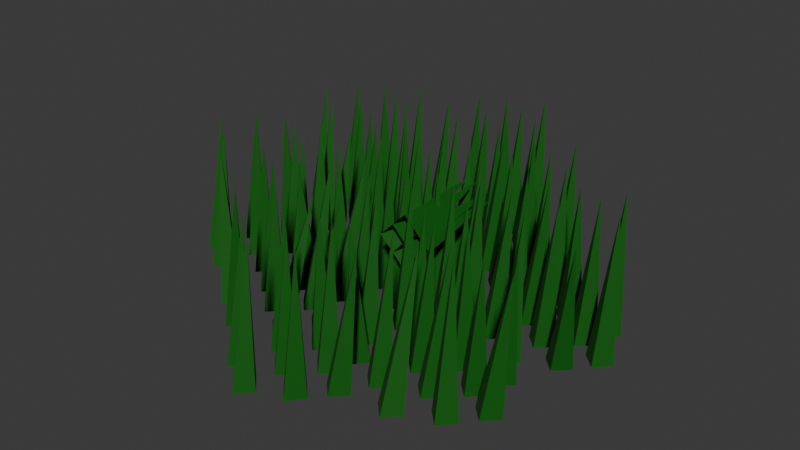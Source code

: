 # Source: Grass.blend  (saved by Blender 4.2.66; exported with 4.5.12 LTS)
import bpy
from mathutils import Matrix  # noqa: F401  (used for matrix-valued properties, if any)

bpy.ops.wm.read_factory_settings(use_empty=True)
scene = bpy.context.scene
scene.name = 'Scene'

# ---- collections
col_grass = bpy.data.collections.new('Grass'); scene.collection.children.link(col_grass)
col_less_grass = bpy.data.collections.new('Less Grass'); scene.collection.children.link(col_less_grass)
col_grass_v3 = bpy.data.collections.new('Grass v3'); scene.collection.children.link(col_grass_v3)
col_grass_v4 = bpy.data.collections.new('Grass v4'); scene.collection.children.link(col_grass_v4)

# ---- materials (node trees are filled in below, after node groups)
mat_grass = bpy.data.materials.new('Grass')
mat_grass.alpha_threshold = 0.0
mat_grass.use_transparent_shadow = False
mat_grass.roughness = 0.5
mat_grass.line_color = (0.0, 0.0, 0.0, 1.0)

# ---- material node trees
mat_grass.use_nodes = True; mat_grass.node_tree.nodes.clear()
_N = mat_grass.node_tree.nodes; _L = mat_grass.node_tree.links
n0 = _N.new('ShaderNodeOutputMaterial'); n0.name = 'Material Output'; n0.location = (300, 300)
n1 = _N.new('ShaderNodeBsdfPrincipled'); n1.name = 'Principled BSDF'; n1.location = (10, 300)
n1.inputs[0].default_value = (0.002, 0.105, 0.0, 1.0)
n1.inputs[2].default_value = 0.75
n1.inputs[3].default_value = 1.45
_L.new(n1.outputs[0], n0.inputs[0])
n0.is_active_output = True

# ---- world
world_world = bpy.data.worlds.new('World'); scene.world = world_world
world_world.use_nodes = True; world_world.node_tree.nodes.clear()
_N = world_world.node_tree.nodes; _L = world_world.node_tree.links
n0 = _N.new('ShaderNodeOutputWorld'); n0.name = 'World Output'; n0.location = (300, 300)
n1 = _N.new('ShaderNodeBackground'); n1.name = 'Background'; n1.location = (10, 300)
n1.inputs[0].default_value = (0.05088, 0.05088, 0.05088, 1.0)
_L.new(n1.outputs[0], n0.inputs[0])
n0.is_active_output = True
world_world.color = (0.05088, 0.05088, 0.05088)
world_world.sun_shadow_jitter_overblur = 0.0

# ---- meshes
me_x = bpy.data.meshes.new('Конус')
me_x.from_pydata([(0.0, 0.01, -0.05), (0.01, 0.0, -0.05), (0.0, -0.01, -0.05), (-0.01, 0.0, -0.05), (0.00422, 0.002026, 0.05071), (-0.02998, -0.001811, -0.05), (-0.01998, -0.01181, -0.05), (-0.02998, -0.02181, -0.05), (-0.03998, -0.01181, -0.05), (-0.02524, -0.004069, 0.05274), (-0.006662, -0.01907, -0.05), (0.003338, -0.02907, -0.05), (-0.006662, -0.03907, -0.05), (-0.01666, -0.02907, -0.05), (-0.004917, -0.02026, 0.05211), (0.02211, -0.004536, -0.05), (0.03211, -0.01454, -0.05), (0.02211, -0.02454, -0.05), (0.01211, -0.01454, -0.05), (0.02752, -0.01432, 0.05051), (0.01878, 0.02817, -0.05), (0.02878, 0.01817, -0.05), (0.01878, 0.00817, -0.05), (0.008776, 0.01817, -0.05), (0.02069, 0.02311, 0.0509), (-0.0209, 0.02666, -0.05), (-0.0109, 0.01666, -0.05), (-0.0209, 0.006656, -0.05), (-0.0309, 0.01666, -0.05), (-0.01376, 0.0187, 0.05167), (-0.00212, 0.04513, -0.05), (0.00788, 0.03513, -0.05), (-0.00212, 0.02513, -0.05), (-0.01212, 0.03513, -0.05), (0.0004403, 0.03295, 0.04879), (0.02574, 0.04785, -0.05), (0.03574, 0.03785, -0.05), (0.02574, 0.02785, -0.05), (0.01574, 0.03785, -0.05), (0.02766, 0.04279, 0.0509), (0.03937, 0.01485, -0.05), (0.04937, 0.004845, -0.05), (0.03937, -0.005155, -0.05), (0.02937, 0.004845, -0.05), (0.04129, 0.009783, 0.0509), (0.01884, 0.09138, -0.05), (0.02884, 0.08138, -0.05), (0.01884, 0.07138, -0.05), (0.008839, 0.08138, -0.05), (0.02306, 0.08341, 0.05071), (-0.01114, 0.07957, -0.05), (-0.001142, 0.06957, -0.05), (-0.01114, 0.05957, -0.05), (-0.02114, 0.06957, -0.05), (-0.006399, 0.07732, 0.05274), (0.01218, 0.06231, -0.05), (0.02218, 0.05231, -0.05), (0.01218, 0.04231, -0.05), (0.002177, 0.05231, -0.05), (0.01392, 0.06112, 0.05211), (0.04095, 0.07685, -0.05), (0.05095, 0.06685, -0.05), (0.04095, 0.05685, -0.05), (0.03095, 0.06685, -0.05), (0.04636, 0.06707, 0.05051), (0.03762, 0.1096, -0.05), (0.04762, 0.09955, -0.05), (0.03762, 0.08955, -0.05), (0.02762, 0.09955, -0.05), (0.03953, 0.1045, 0.0509), (-0.002057, 0.108, -0.05), (0.007943, 0.09804, -0.05), (-0.002057, 0.08804, -0.05), (-0.01206, 0.09804, -0.05), (0.005083, 0.1001, 0.05167), (0.01672, 0.1265, -0.05), (0.02672, 0.1165, -0.05), (0.01672, 0.1065, -0.05), (0.006719, 0.1165, -0.05), (0.01928, 0.1143, 0.04879), (0.04458, 0.1292, -0.05), (0.05458, 0.1192, -0.05), (0.04458, 0.1092, -0.05), (0.03458, 0.1192, -0.05), (0.0465, 0.1242, 0.0509), (0.05821, 0.09623, -0.05), (0.06821, 0.08623, -0.05), (0.05821, 0.07623, -0.05), (0.04821, 0.08623, -0.05), (0.06013, 0.09117, 0.0509), (-0.06556, 0.05672, -0.05), (-0.05556, 0.04672, -0.05), (-0.06556, 0.03672, -0.05), (-0.07556, 0.04672, -0.05), (-0.06134, 0.04875, 0.05071), (-0.09554, 0.04491, -0.05), (-0.08554, 0.03491, -0.05), (-0.09554, 0.02491, -0.05), (-0.1055, 0.03491, -0.05), (-0.0877, 0.04879, 0.05239), (-0.07222, 0.02765, -0.05), (-0.06222, 0.01765, -0.05), (-0.07222, 0.007648, -0.05), (-0.08222, 0.01765, -0.05), (-0.07344, 0.01909, 0.05567), (-0.04345, 0.04218, -0.05), (-0.03345, 0.03218, -0.05), (-0.04345, 0.02218, -0.05), (-0.05345, 0.03218, -0.05), (-0.03804, 0.0324, 0.05051), (-0.04678, 0.07489, -0.05), (-0.03678, 0.06489, -0.05), (-0.04678, 0.05489, -0.05), (-0.05678, 0.06489, -0.05), (-0.04486, 0.06983, 0.0509), (-0.08646, 0.07338, -0.05), (-0.07646, 0.06338, -0.05), (-0.08646, 0.05338, -0.05), (-0.09646, 0.06338, -0.05), (-0.07932, 0.06542, 0.05167), (-0.06768, 0.09185, -0.05), (-0.05768, 0.08185, -0.05), (-0.06768, 0.07185, -0.05), (-0.07768, 0.08185, -0.05), (-0.06512, 0.07967, 0.04879), (-0.03982, 0.09458, -0.05), (-0.02982, 0.08458, -0.05), (-0.03982, 0.07458, -0.05), (-0.04982, 0.08458, -0.05), (-0.0379, 0.08951, 0.0509), (-0.02619, 0.06157, -0.05), (-0.01619, 0.05157, -0.05), (-0.02619, 0.04157, -0.05), (-0.03619, 0.05157, -0.05), (-0.02427, 0.0565, 0.0509), (0.08138, 0.04994, -0.05), (0.09138, 0.03994, -0.05), (0.08138, 0.02994, -0.05), (0.07138, 0.03994, -0.05), (0.0856, 0.04197, 0.05071), (0.0514, 0.03813, -0.05), (0.0614, 0.02813, -0.05), (0.0514, 0.01813, -0.05), (0.0414, 0.02813, -0.05), (0.05615, 0.03587, 0.05274), (0.07472, 0.02087, -0.05), (0.08472, 0.01087, -0.05), (0.07472, 0.0008661, -0.05), (0.06472, 0.01087, -0.05), (0.07647, 0.01968, 0.05211), (0.1035, 0.0354, -0.05), (0.1135, 0.0254, -0.05), (0.1035, 0.0154, -0.05), (0.09349, 0.0254, -0.05), (0.1163, 0.0125, 0.04012), (0.1002, 0.06811, -0.05), (0.1102, 0.05811, -0.05), (0.1002, 0.04811, -0.05), (0.09016, 0.05811, -0.05), (0.1021, 0.06305, 0.0509), (0.06049, 0.06659, -0.05), (0.07049, 0.05659, -0.05), (0.06049, 0.04659, -0.05), (0.05049, 0.05659, -0.05), (0.06763, 0.05864, 0.05167), (0.07926, 0.08507, -0.05), (0.08926, 0.07507, -0.05), (0.07926, 0.06507, -0.05), (0.06926, 0.07507, -0.05), (0.08182, 0.07289, 0.04879), (0.1071, 0.08779, -0.05), (0.1171, 0.07779, -0.05), (0.1071, 0.06779, -0.05), (0.09713, 0.07779, -0.05), (0.109, 0.08273, 0.0509), (0.1208, 0.05478, -0.05), (0.1308, 0.04478, -0.05), (0.1208, 0.03478, -0.05), (0.1108, 0.04478, -0.05), (0.1227, 0.04972, 0.0509), (0.06028, -0.03823, -0.05), (0.07028, -0.04823, -0.05), (0.06028, -0.05823, -0.05), (0.05028, -0.04823, -0.05), (0.06773, -0.04087, 0.05071), (0.0303, -0.05004, -0.05), (0.0403, -0.06004, -0.05), (0.0303, -0.07004, -0.05), (0.0203, -0.06004, -0.05), (0.03505, -0.0523, 0.05274), (0.05362, -0.0673, -0.05), (0.06362, -0.0773, -0.05), (0.05362, -0.0873, -0.05), (0.04362, -0.0773, -0.05), (0.05844, -0.05816, 0.05427), (0.08239, -0.05276, -0.05), (0.09239, -0.06276, -0.05), (0.08239, -0.07276, -0.05), (0.07239, -0.06276, -0.05), (0.08288, -0.05825, 0.05562), (0.07906, -0.02006, -0.05), (0.08906, -0.03006, -0.05), (0.07906, -0.04006, -0.05), (0.06906, -0.03006, -0.05), (0.0857, -0.03432, 0.04392), (0.03939, -0.02157, -0.05), (0.04939, -0.03157, -0.05), (0.03939, -0.04157, -0.05), (0.02939, -0.03157, -0.05), (0.04653, -0.02953, 0.05167), (0.05816, -0.003098, -0.05), (0.06816, -0.0131, -0.05), (0.05816, -0.0231, -0.05), (0.04816, -0.0131, -0.05), (0.06073, -0.01528, 0.04879), (0.08603, -0.0003729, -0.05), (0.09603, -0.01037, -0.05), (0.08603, -0.02037, -0.05), (0.07603, -0.01037, -0.05), (0.09539, -0.01496, 0.04194), (0.09965, -0.03338, -0.05), (0.1097, -0.04338, -0.05), (0.09965, -0.05338, -0.05), (0.08965, -0.04338, -0.05), (0.1095, -0.04062, 0.04464), (-0.02261, -0.07666, -0.05), (-0.01261, -0.08666, -0.05), (-0.02261, -0.09666, -0.05), (-0.03261, -0.08666, -0.05), (-0.01839, -0.08463, 0.05071), (-0.05259, -0.08847, -0.05), (-0.04259, -0.09847, -0.05), (-0.05259, -0.1085, -0.05), (-0.06259, -0.09847, -0.05), (-0.04785, -0.09073, 0.05274), (-0.02927, -0.1057, -0.05), (-0.01927, -0.1157, -0.05), (-0.02927, -0.1257, -0.05), (-0.03927, -0.1157, -0.05), (-0.02752, -0.1069, 0.05211), (-0.0004995, -0.0912, -0.05), (0.009501, -0.1012, -0.05), (-0.0004995, -0.1112, -0.05), (-0.0105, -0.1012, -0.05), (0.004917, -0.101, 0.05051), (-0.003831, -0.05849, -0.05), (0.006169, -0.06849, -0.05), (-0.003831, -0.07849, -0.05), (-0.01383, -0.06849, -0.05), (-0.001912, -0.06355, 0.0509), (-0.0435, -0.06, -0.05), (-0.0335, -0.07, -0.05), (-0.0435, -0.08, -0.05), (-0.04074, -0.07207, -0.05216), (-0.03636, -0.06796, 0.05167), (-0.02473, -0.04153, -0.05), (-0.01473, -0.05153, -0.05), (-0.02473, -0.06153, -0.05), (-0.03473, -0.05153, -0.05), (-0.02217, -0.05371, 0.04879), (0.003135, -0.0388, -0.05), (0.01313, -0.0488, -0.05), (0.003135, -0.0588, -0.05), (-0.006865, -0.0488, -0.05), (0.003497, -0.05467, 0.04752), (0.01676, -0.07181, -0.05), (0.02676, -0.08181, -0.05), (0.01676, -0.09181, -0.05), (0.006762, -0.08181, -0.05), (0.02687, -0.07431, 0.0464), (-0.08138, -0.02843, -0.05), (-0.07138, -0.03843, -0.05), (-0.08138, -0.04843, -0.05), (-0.09138, -0.03843, -0.05), (-0.07716, -0.03641, 0.05071), (-0.1114, -0.04024, -0.05), (-0.1014, -0.05024, -0.05), (-0.1114, -0.06024, -0.05), (-0.1214, -0.05024, -0.05), (-0.1197, -0.04306, 0.05601), (-0.08805, -0.0575, -0.05), (-0.07805, -0.0675, -0.05), (-0.08805, -0.0775, -0.05), (-0.09805, -0.0675, -0.05), (-0.07403, -0.07256, 0.05466), (-0.05928, -0.04297, -0.05), (-0.04928, -0.05297, -0.05), (-0.05928, -0.06297, -0.05), (-0.06928, -0.05297, -0.05), (-0.04907, -0.03029, 0.04065), (-0.06261, -0.01026, -0.05), (-0.05261, -0.02026, -0.05), (-0.06261, -0.03026, -0.05), (-0.07261, -0.02026, -0.05), (-0.05707, -0.005183, 0.05261), (-0.1023, -0.01178, -0.05), (-0.09228, -0.02178, -0.05), (-0.1023, -0.03178, -0.05), (-0.1123, -0.02178, -0.05), (-0.09514, -0.01973, 0.05167), (-0.0835, 0.006698, -0.05), (-0.0735, -0.003302, -0.05), (-0.0835, -0.0133, -0.05), (-0.0935, -0.003302, -0.05), (-0.08315, -0.009125, 0.04879), (-0.05564, 0.009423, -0.05), (-0.04564, -0.0005766, -0.05), (-0.05564, -0.01058, -0.05), (-0.06564, -0.0005766, -0.05), (-0.04601, 0.0164, 0.05062), (-0.04202, -0.02359, -0.05), (-0.03202, -0.03359, -0.05), (-0.04202, -0.04359, -0.05), (-0.05202, -0.03359, -0.05), (-0.02889, -0.02764, 0.04372), (-0.1477, 0.0198, -0.05), (-0.1377, 0.009796, -0.05), (-0.1477, -0.0002037, -0.05), (-0.1577, 0.009796, -0.05), (-0.1435, 0.01182, 0.05071), (-0.1777, 0.007986, -0.05), (-0.1677, -0.002014, -0.05), (-0.1777, -0.01201, -0.05), (-0.1877, -0.002014, -0.05), (-0.1729, 0.005727, 0.05274), (-0.1544, -0.009276, -0.05), (-0.1444, -0.01928, -0.05), (-0.1544, -0.02928, -0.05), (-0.1644, -0.01928, -0.05), (-0.1526, -0.01046, 0.05211), (-0.1256, 0.00526, -0.05), (-0.1156, -0.00474, -0.05), (-0.1256, -0.01474, -0.05), (-0.1356, -0.00474, -0.05), (-0.1202, -0.004522, 0.05051), (-0.1289, 0.03797, -0.05), (-0.1189, 0.02797, -0.05), (-0.1289, 0.01797, -0.05), (-0.1389, 0.02797, -0.05), (-0.127, 0.0329, 0.0509), (-0.1686, 0.03645, -0.05), (-0.1586, 0.02645, -0.05), (-0.1686, 0.01645, -0.05), (-0.1786, 0.02645, -0.05), (-0.1615, 0.0285, 0.05167), (-0.1498, 0.05493, -0.05), (-0.1398, 0.04493, -0.05), (-0.1498, 0.03493, -0.05), (-0.1598, 0.04493, -0.05), (-0.1473, 0.04274, 0.04879), (-0.122, 0.05765, -0.05), (-0.112, 0.04765, -0.05), (-0.122, 0.03765, -0.05), (-0.132, 0.04765, -0.05), (-0.12, 0.05259, 0.0509), (-0.1083, 0.02464, -0.05), (-0.09833, 0.01464, -0.05), (-0.1083, 0.004642, -0.05), (-0.1183, 0.01464, -0.05), (-0.1064, 0.01958, 0.0509), (-0.1289, 0.1087, -0.05), (-0.1189, 0.09872, -0.05), (-0.1289, 0.08872, -0.05), (-0.1389, 0.09872, -0.05), (-0.1246, 0.1007, 0.05071), (-0.1588, 0.09691, -0.05), (-0.1488, 0.08691, -0.05), (-0.1588, 0.07691, -0.05), (-0.1688, 0.08691, -0.05), (-0.1541, 0.09465, 0.05274), (-0.1355, 0.07964, -0.05), (-0.1255, 0.06964, -0.05), (-0.1355, 0.05964, -0.05), (-0.1455, 0.06964, -0.05), (-0.1338, 0.07846, 0.05211), (-0.1068, 0.09418, -0.05), (-0.09675, 0.08418, -0.05), (-0.1068, 0.07418, -0.05), (-0.1168, 0.08418, -0.05), (-0.1013, 0.0844, 0.05051), (-0.1101, 0.1269, -0.05), (-0.1001, 0.1169, -0.05), (-0.1101, 0.1069, -0.05), (-0.1201, 0.1169, -0.05), (-0.1082, 0.1218, 0.0509), (-0.1498, 0.1254, -0.05), (-0.1398, 0.1154, -0.05), (-0.1498, 0.1054, -0.05), (-0.1598, 0.1154, -0.05), (-0.1426, 0.1174, 0.05167), (-0.131, 0.1438, -0.05), (-0.121, 0.1338, -0.05), (-0.131, 0.1238, -0.05), (-0.141, 0.1338, -0.05), (-0.1284, 0.1317, 0.04879), (-0.1031, 0.1466, -0.05), (-0.09312, 0.1366, -0.05), (-0.1031, 0.1266, -0.05), (-0.1131, 0.1366, -0.05), (-0.1012, 0.1415, 0.0509), (-0.08949, 0.1136, -0.05), (-0.07949, 0.1036, -0.05), (-0.08949, 0.09356, -0.05), (-0.09949, 0.1036, -0.05), (-0.08757, 0.1085, 0.0509), (-0.0422, 0.1471, -0.05), (-0.0322, 0.1371, -0.05), (-0.0422, 0.1271, -0.05), (-0.0522, 0.1371, -0.05), (-0.03798, 0.1392, 0.05071), (-0.07218, 0.1353, -0.05), (-0.06218, 0.1253, -0.05), (-0.07218, 0.1153, -0.05), (-0.08218, 0.1253, -0.05), (-0.06744, 0.1331, 0.05274), (-0.04886, 0.1181, -0.05), (-0.03886, 0.1081, -0.05), (-0.04886, 0.09808, -0.05), (-0.05886, 0.1081, -0.05), (-0.04712, 0.1169, 0.05211), (-0.02009, 0.1326, -0.05), (-0.01009, 0.1226, -0.05), (-0.02009, 0.1126, -0.05), (-0.03009, 0.1226, -0.05), (-0.01468, 0.1228, 0.05051), (-0.02342, 0.1653, -0.05), (-0.01342, 0.1553, -0.05), (-0.02342, 0.1453, -0.05), (-0.03342, 0.1553, -0.05), (-0.0215, 0.1603, 0.0509), (-0.0631, 0.1638, -0.05), (-0.0531, 0.1538, -0.05), (-0.0631, 0.1438, -0.05), (-0.0731, 0.1538, -0.05), (-0.05596, 0.1558, 0.05167), (-0.04432, 0.1823, -0.05), (-0.03432, 0.1723, -0.05), (-0.04432, 0.1623, -0.05), (-0.05432, 0.1723, -0.05), (-0.04176, 0.1701, 0.04879), (-0.01646, 0.185, -0.05), (-0.006458, 0.175, -0.05), (-0.01646, 0.165, -0.05), (-0.02646, 0.175, -0.05), (-0.01454, 0.1799, 0.0509), (-0.00283, 0.152, -0.05), (0.00717, 0.142, -0.05), (-0.00283, 0.132, -0.05), (-0.01283, 0.142, -0.05), (-0.0009113, 0.1469, 0.0509)], [], [(0, 4, 1), (1, 4, 2), (0, 1, 2, 3), (2, 4, 3), (3, 4, 0), (5, 9, 6), (6, 9, 7), (5, 6, 7, 8), (7, 9, 8), (8, 9, 5), (10, 14, 11), (11, 14, 12), (10, 11, 12, 13), (12, 14, 13), (13, 14, 10), (15, 19, 16), (16, 19, 17), (15, 16, 17, 18), (17, 19, 18), (18, 19, 15), (20, 24, 21), (21, 24, 22), (20, 21, 22, 23), (22, 24, 23), (23, 24, 20), (25, 29, 26), (26, 29, 27), (25, 26, 27, 28), (27, 29, 28), (28, 29, 25), (30, 34, 31), (31, 34, 32), (30, 31, 32, 33), (32, 34, 33), (33, 34, 30), (35, 39, 36), (36, 39, 37), (35, 36, 37, 38), (37, 39, 38), (38, 39, 35), (40, 44, 41), (41, 44, 42), (40, 41, 42, 43), (42, 44, 43), (43, 44, 40), (45, 49, 46), (46, 49, 47), (45, 46, 47, 48), (47, 49, 48), (48, 49, 45), (50, 54, 51), (51, 54, 52), (50, 51, 52, 53), (52, 54, 53), (53, 54, 50), (55, 59, 56), (56, 59, 57), (55, 56, 57, 58), (57, 59, 58), (58, 59, 55), (60, 64, 61), (61, 64, 62), (60, 61, 62, 63), (62, 64, 63), (63, 64, 60), (65, 69, 66), (66, 69, 67), (65, 66, 67, 68), (67, 69, 68), (68, 69, 65), (70, 74, 71), (71, 74, 72), (70, 71, 72, 73), (72, 74, 73), (73, 74, 70), (75, 79, 76), (76, 79, 77), (75, 76, 77, 78), (77, 79, 78), (78, 79, 75), (80, 84, 81), (81, 84, 82), (80, 81, 82, 83), (82, 84, 83), (83, 84, 80), (85, 89, 86), (86, 89, 87), (85, 86, 87, 88), (87, 89, 88), (88, 89, 85), (90, 94, 91), (91, 94, 92), (90, 91, 92, 93), (92, 94, 93), (93, 94, 90), (95, 99, 96), (96, 99, 97), (95, 96, 97, 98), (97, 99, 98), (98, 99, 95), (100, 104, 101), (101, 104, 102), (100, 101, 102, 103), (102, 104, 103), (103, 104, 100), (105, 109, 106), (106, 109, 107), (105, 106, 107, 108), (107, 109, 108), (108, 109, 105), (110, 114, 111), (111, 114, 112), (110, 111, 112, 113), (112, 114, 113), (113, 114, 110), (115, 119, 116), (116, 119, 117), (115, 116, 117, 118), (117, 119, 118), (118, 119, 115), (120, 124, 121), (121, 124, 122), (120, 121, 122, 123), (122, 124, 123), (123, 124, 120), (125, 129, 126), (126, 129, 127), (125, 126, 127, 128), (127, 129, 128), (128, 129, 125), (130, 134, 131), (131, 134, 132), (130, 131, 132, 133), (132, 134, 133), (133, 134, 130), (135, 139, 136), (136, 139, 137), (135, 136, 137, 138), (137, 139, 138), (138, 139, 135), (140, 144, 141), (141, 144, 142), (140, 141, 142, 143), (142, 144, 143), (143, 144, 140), (145, 149, 146), (146, 149, 147), (145, 146, 147, 148), (147, 149, 148), (148, 149, 145), (150, 154, 151), (151, 154, 152), (150, 151, 152, 153), (152, 154, 153), (153, 154, 150), (155, 159, 156), (156, 159, 157), (155, 156, 157, 158), (157, 159, 158), (158, 159, 155), (160, 164, 161), (161, 164, 162), (160, 161, 162, 163), (162, 164, 163), (163, 164, 160), (165, 169, 166), (166, 169, 167), (165, 166, 167, 168), (167, 169, 168), (168, 169, 165), (170, 174, 171), (171, 174, 172), (170, 171, 172, 173), (172, 174, 173), (173, 174, 170), (175, 179, 176), (176, 179, 177), (175, 176, 177, 178), (177, 179, 178), (178, 179, 175), (180, 184, 181), (181, 184, 182), (180, 181, 182, 183), (182, 184, 183), (183, 184, 180), (185, 189, 186), (186, 189, 187), (185, 186, 187, 188), (187, 189, 188), (188, 189, 185), (190, 194, 191), (191, 194, 192), (190, 191, 192, 193), (192, 194, 193), (193, 194, 190), (195, 199, 196), (196, 199, 197), (195, 196, 197, 198), (197, 199, 198), (198, 199, 195), (200, 204, 201), (201, 204, 202), (200, 201, 202, 203), (202, 204, 203), (203, 204, 200), (205, 209, 206), (206, 209, 207), (205, 206, 207, 208), (207, 209, 208), (208, 209, 205), (210, 214, 211), (211, 214, 212), (210, 211, 212, 213), (212, 214, 213), (213, 214, 210), (215, 219, 216), (216, 219, 217), (215, 216, 217, 218), (217, 219, 218), (218, 219, 215), (220, 224, 221), (221, 224, 222), (220, 221, 222, 223), (222, 224, 223), (223, 224, 220), (225, 229, 226), (226, 229, 227), (225, 226, 227, 228), (227, 229, 228), (228, 229, 225), (230, 234, 231), (231, 234, 232), (230, 231, 232, 233), (232, 234, 233), (233, 234, 230), (235, 239, 236), (236, 239, 237), (235, 236, 237, 238), (237, 239, 238), (238, 239, 235), (240, 244, 241), (241, 244, 242), (240, 241, 242, 243), (242, 244, 243), (243, 244, 240), (245, 249, 246), (246, 249, 247), (245, 246, 247, 248), (247, 249, 248), (248, 249, 245), (250, 254, 251), (251, 254, 252), (250, 251, 252, 253), (252, 254, 253), (253, 254, 250), (255, 259, 256), (256, 259, 257), (255, 256, 257, 258), (257, 259, 258), (258, 259, 255), (260, 264, 261), (261, 264, 262), (260, 261, 262, 263), (262, 264, 263), (263, 264, 260), (265, 269, 266), (266, 269, 267), (265, 266, 267, 268), (267, 269, 268), (268, 269, 265), (270, 274, 271), (271, 274, 272), (270, 271, 272, 273), (272, 274, 273), (273, 274, 270), (275, 279, 276), (276, 279, 277), (275, 276, 277, 278), (277, 279, 278), (278, 279, 275), (280, 284, 281), (281, 284, 282), (280, 281, 282, 283), (282, 284, 283), (283, 284, 280), (285, 289, 286), (286, 289, 287), (285, 286, 287, 288), (287, 289, 288), (288, 289, 285), (290, 294, 291), (291, 294, 292), (290, 291, 292, 293), (292, 294, 293), (293, 294, 290), (295, 299, 296), (296, 299, 297), (295, 296, 297, 298), (297, 299, 298), (298, 299, 295), (300, 304, 301), (301, 304, 302), (300, 301, 302, 303), (302, 304, 303), (303, 304, 300), (305, 309, 306), (306, 309, 307), (305, 306, 307, 308), (307, 309, 308), (308, 309, 305), (310, 314, 311), (311, 314, 312), (310, 311, 312, 313), (312, 314, 313), (313, 314, 310), (315, 319, 316), (316, 319, 317), (315, 316, 317, 318), (317, 319, 318), (318, 319, 315), (320, 324, 321), (321, 324, 322), (320, 321, 322, 323), (322, 324, 323), (323, 324, 320), (325, 329, 326), (326, 329, 327), (325, 326, 327, 328), (327, 329, 328), (328, 329, 325), (330, 334, 331), (331, 334, 332), (330, 331, 332, 333), (332, 334, 333), (333, 334, 330), (335, 339, 336), (336, 339, 337), (335, 336, 337, 338), (337, 339, 338), (338, 339, 335), (340, 344, 341), (341, 344, 342), (340, 341, 342, 343), (342, 344, 343), (343, 344, 340), (345, 349, 346), (346, 349, 347), (345, 346, 347, 348), (347, 349, 348), (348, 349, 345), (350, 354, 351), (351, 354, 352), (350, 351, 352, 353), (352, 354, 353), (353, 354, 350), (355, 359, 356), (356, 359, 357), (355, 356, 357, 358), (357, 359, 358), (358, 359, 355), (360, 364, 361), (361, 364, 362), (360, 361, 362, 363), (362, 364, 363), (363, 364, 360), (365, 369, 366), (366, 369, 367), (365, 366, 367, 368), (367, 369, 368), (368, 369, 365), (370, 374, 371), (371, 374, 372), (370, 371, 372, 373), (372, 374, 373), (373, 374, 370), (375, 379, 376), (376, 379, 377), (375, 376, 377, 378), (377, 379, 378), (378, 379, 375), (380, 384, 381), (381, 384, 382), (380, 381, 382, 383), (382, 384, 383), (383, 384, 380), (385, 389, 386), (386, 389, 387), (385, 386, 387, 388), (387, 389, 388), (388, 389, 385), (390, 394, 391), (391, 394, 392), (390, 391, 392, 393), (392, 394, 393), (393, 394, 390), (395, 399, 396), (396, 399, 397), (395, 396, 397, 398), (397, 399, 398), (398, 399, 395), (400, 404, 401), (401, 404, 402), (400, 401, 402, 403), (402, 404, 403), (403, 404, 400), (405, 409, 406), (406, 409, 407), (405, 406, 407, 408), (407, 409, 408), (408, 409, 405), (410, 414, 411), (411, 414, 412), (410, 411, 412, 413), (412, 414, 413), (413, 414, 410), (415, 419, 416), (416, 419, 417), (415, 416, 417, 418), (417, 419, 418), (418, 419, 415), (420, 424, 421), (421, 424, 422), (420, 421, 422, 423), (422, 424, 423), (423, 424, 420), (425, 429, 426), (426, 429, 427), (425, 426, 427, 428), (427, 429, 428), (428, 429, 425), (430, 434, 431), (431, 434, 432), (430, 431, 432, 433), (432, 434, 433), (433, 434, 430), (435, 439, 436), (436, 439, 437), (435, 436, 437, 438), (437, 439, 438), (438, 439, 435), (440, 444, 441), (441, 444, 442), (440, 441, 442, 443), (442, 444, 443), (443, 444, 440), (445, 449, 446), (446, 449, 447), (445, 446, 447, 448), (447, 449, 448), (448, 449, 445)])
_uv = me_x.uv_layers.new(name='UVКарта')
_uv.uv.foreach_set('vector', [0.25, 0.49, 0.25, 0.25, 0.49, 0.25, 0.49, 0.25, 0.25, 0.25, 0.25, 0.01, 0.75, 0.49, 0.99, 0.25, 0.75, 0.01, 0.51, 0.25, 0.25, 0.01, 0.25, 0.25, 0.01, 0.25, 0.01, 0.25, 0.25, 0.25, 0.25, 0.49, 0.25, 0.49, 0.25, 0.25, 0.49, 0.25, 0.49, 0.25, 0.25, 0.25, 0.25, 0.01, 0.75, 0.49, 0.99, 0.25, 0.75, 0.01, 0.51, 0.25, 0.25, 0.01, 0.25, 0.25, 0.01, 0.25, 0.01, 0.25, 0.25, 0.25, 0.25, 0.49, 0.25, 0.49, 0.25, 0.25, 0.49, 0.25, 0.49, 0.25, 0.25, 0.25, 0.25, 0.01, 0.75, 0.49, 0.99, 0.25, 0.75, 0.01, 0.51, 0.25, 0.25, 0.01, 0.25, 0.25, 0.01, 0.25, 0.01, 0.25, 0.25, 0.25, 0.25, 0.49, 0.25, 0.49, 0.25, 0.25, 0.49, 0.25, 0.49, 0.25, 0.25, 0.25, 0.25, 0.01, 0.75, 0.49, 0.99, 0.25, 0.75, 0.01, 0.51, 0.25, 0.25, 0.01, 0.25, 0.25, 0.01, 0.25, 0.01, 0.25, 0.25, 0.25, 0.25, 0.49, 0.25, 0.49, 0.25, 0.25, 0.49, 0.25, 0.49, 0.25, 0.25, 0.25, 0.25, 0.01, 0.75, 0.49, 0.99, 0.25, 0.75, 0.01, 0.51, 0.25, 0.25, 0.01, 0.25, 0.25, 0.01, 0.25, 0.01, 0.25, 0.25, 0.25, 0.25, 0.49, 0.25, 0.49, 0.25, 0.25, 0.49, 0.25, 0.49, 0.25, 0.25, 0.25, 0.25, 0.01, 0.75, 0.49, 0.99, 0.25, 0.75, 0.01, 0.51, 0.25, 0.25, 0.01, 0.25, 0.25, 0.01, 0.25, 0.01, 0.25, 0.25, 0.25, 0.25, 0.49, 0.25, 0.49, 0.25, 0.25, 0.49, 0.25, 0.49, 0.25, 0.25, 0.25, 0.25, 0.01, 0.75, 0.49, 0.99, 0.25, 0.75, 0.01, 0.51, 0.25, 0.25, 0.01, 0.25, 0.25, 0.01, 0.25, 0.01, 0.25, 0.25, 0.25, 0.25, 0.49, 0.25, 0.49, 0.25, 0.25, 0.49, 0.25, 0.49, 0.25, 0.25, 0.25, 0.25, 0.01, 0.75, 0.49, 0.99, 0.25, 0.75, 0.01, 0.51, 0.25, 0.25, 0.01, 0.25, 0.25, 0.01, 0.25, 0.01, 0.25, 0.25, 0.25, 0.25, 0.49, 0.25, 0.49, 0.25, 0.25, 0.49, 0.25, 0.49, 0.25, 0.25, 0.25, 0.25, 0.01, 0.75, 0.49, 0.99, 0.25, 0.75, 0.01, 0.51, 0.25, 0.25, 0.01, 0.25, 0.25, 0.01, 0.25, 0.01, 0.25, 0.25, 0.25, 0.25, 0.49, 0.25, 0.49, 0.25, 0.25, 0.49, 0.25, 0.49, 0.25, 0.25, 0.25, 0.25, 0.01, 0.75, 0.49, 0.99, 0.25, 0.75, 0.01, 0.51, 0.25, 0.25, 0.01, 0.25, 0.25, 0.01, 0.25, 0.01, 0.25, 0.25, 0.25, 0.25, 0.49, 0.25, 0.49, 0.25, 0.25, 0.49, 0.25, 0.49, 0.25, 0.25, 0.25, 0.25, 0.01, 0.75, 0.49, 0.99, 0.25, 0.75, 0.01, 0.51, 0.25, 0.25, 0.01, 0.25, 0.25, 0.01, 0.25, 0.01, 0.25, 0.25, 0.25, 0.25, 0.49, 0.25, 0.49, 0.25, 0.25, 0.49, 0.25, 0.49, 0.25, 0.25, 0.25, 0.25, 0.01, 0.75, 0.49, 0.99, 0.25, 0.75, 0.01, 0.51, 0.25, 0.25, 0.01, 0.25, 0.25, 0.01, 0.25, 0.01, 0.25, 0.25, 0.25, 0.25, 0.49, 0.25, 0.49, 0.25, 0.25, 0.49, 0.25, 0.49, 0.25, 0.25, 0.25, 0.25, 0.01, 0.75, 0.49, 0.99, 0.25, 0.75, 0.01, 0.51, 0.25, 0.25, 0.01, 0.25, 0.25, 0.01, 0.25, 0.01, 0.25, 0.25, 0.25, 0.25, 0.49, 0.25, 0.49, 0.25, 0.25, 0.49, 0.25, 0.49, 0.25, 0.25, 0.25, 0.25, 0.01, 0.75, 0.49, 0.99, 0.25, 0.75, 0.01, 0.51, 0.25, 0.25, 0.01, 0.25, 0.25, 0.01, 0.25, 0.01, 0.25, 0.25, 0.25, 0.25, 0.49, 0.25, 0.49, 0.25, 0.25, 0.49, 0.25, 0.49, 0.25, 0.25, 0.25, 0.25, 0.01, 0.75, 0.49, 0.99, 0.25, 0.75, 0.01, 0.51, 0.25, 0.25, 0.01, 0.25, 0.25, 0.01, 0.25, 0.01, 0.25, 0.25, 0.25, 0.25, 0.49, 0.25, 0.49, 0.25, 0.25, 0.49, 0.25, 0.49, 0.25, 0.25, 0.25, 0.25, 0.01, 0.75, 0.49, 0.99, 0.25, 0.75, 0.01, 0.51, 0.25, 0.25, 0.01, 0.25, 0.25, 0.01, 0.25, 0.01, 0.25, 0.25, 0.25, 0.25, 0.49, 0.25, 0.49, 0.25, 0.25, 0.49, 0.25, 0.49, 0.25, 0.25, 0.25, 0.25, 0.01, 0.75, 0.49, 0.99, 0.25, 0.75, 0.01, 0.51, 0.25, 0.25, 0.01, 0.25, 0.25, 0.01, 0.25, 0.01, 0.25, 0.25, 0.25, 0.25, 0.49, 0.25, 0.49, 0.25, 0.25, 0.49, 0.25, 0.49, 0.25, 0.25, 0.25, 0.25, 0.01, 0.75, 0.49, 0.99, 0.25, 0.75, 0.01, 0.51, 0.25, 0.25, 0.01, 0.25, 0.25, 0.01, 0.25, 0.01, 0.25, 0.25, 0.25, 0.25, 0.49, 0.25, 0.49, 0.25, 0.25, 0.49, 0.25, 0.49, 0.25, 0.25, 0.25, 0.25, 0.01, 0.75, 0.49, 0.99, 0.25, 0.75, 0.01, 0.51, 0.25, 0.25, 0.01, 0.25, 0.25, 0.01, 0.25, 0.01, 0.25, 0.25, 0.25, 0.25, 0.49, 0.25, 0.49, 0.25, 0.25, 0.49, 0.25, 0.49, 0.25, 0.25, 0.25, 0.25, 0.01, 0.75, 0.49, 0.99, 0.25, 0.75, 0.01, 0.51, 0.25, 0.25, 0.01, 0.25, 0.25, 0.01, 0.25, 0.01, 0.25, 0.25, 0.25, 0.25, 0.49, 0.25, 0.49, 0.25, 0.25, 0.49, 0.25, 0.49, 0.25, 0.25, 0.25, 0.25, 0.01, 0.75, 0.49, 0.99, 0.25, 0.75, 0.01, 0.51, 0.25, 0.25, 0.01, 0.25, 0.25, 0.01, 0.25, 0.01, 0.25, 0.25, 0.25, 0.25, 0.49, 0.25, 0.49, 0.25, 0.25, 0.49, 0.25, 0.49, 0.25, 0.25, 0.25, 0.25, 0.01, 0.75, 0.49, 0.99, 0.25, 0.75, 0.01, 0.51, 0.25, 0.25, 0.01, 0.25, 0.25, 0.01, 0.25, 0.01, 0.25, 0.25, 0.25, 0.25, 0.49, 0.25, 0.49, 0.25, 0.25, 0.49, 0.25, 0.49, 0.25, 0.25, 0.25, 0.25, 0.01, 0.75, 0.49, 0.99, 0.25, 0.75, 0.01, 0.51, 0.25, 0.25, 0.01, 0.25, 0.25, 0.01, 0.25, 0.01, 0.25, 0.25, 0.25, 0.25, 0.49, 0.25, 0.49, 0.25, 0.25, 0.49, 0.25, 0.49, 0.25, 0.25, 0.25, 0.25, 0.01, 0.75, 0.49, 0.99, 0.25, 0.75, 0.01, 0.51, 0.25, 0.25, 0.01, 0.25, 0.25, 0.01, 0.25, 0.01, 0.25, 0.25, 0.25, 0.25, 0.49, 0.25, 0.49, 0.25, 0.25, 0.49, 0.25, 0.49, 0.25, 0.25, 0.25, 0.25, 0.01, 0.75, 0.49, 0.99, 0.25, 0.75, 0.01, 0.51, 0.25, 0.25, 0.01, 0.25, 0.25, 0.01, 0.25, 0.01, 0.25, 0.25, 0.25, 0.25, 0.49, 0.25, 0.49, 0.25, 0.25, 0.49, 0.25, 0.49, 0.25, 0.25, 0.25, 0.25, 0.01, 0.75, 0.49, 0.99, 0.25, 0.75, 0.01, 0.51, 0.25, 0.25, 0.01, 0.25, 0.25, 0.01, 0.25, 0.01, 0.25, 0.25, 0.25, 0.25, 0.49, 0.25, 0.49, 0.25, 0.25, 0.49, 0.25, 0.49, 0.25, 0.25, 0.25, 0.25, 0.01, 0.75, 0.49, 0.99, 0.25, 0.75, 0.01, 0.51, 0.25, 0.25, 0.01, 0.25, 0.25, 0.01, 0.25, 0.01, 0.25, 0.25, 0.25, 0.25, 0.49, 0.25, 0.49, 0.25, 0.25, 0.49, 0.25, 0.49, 0.25, 0.25, 0.25, 0.25, 0.01, 0.75, 0.49, 0.99, 0.25, 0.75, 0.01, 0.51, 0.25, 0.25, 0.01, 0.25, 0.25, 0.01, 0.25, 0.01, 0.25, 0.25, 0.25, 0.25, 0.49, 0.25, 0.49, 0.25, 0.25, 0.49, 0.25, 0.49, 0.25, 0.25, 0.25, 0.25, 0.01, 0.75, 0.49, 0.99, 0.25, 0.75, 0.01, 0.51, 0.25, 0.25, 0.01, 0.25, 0.25, 0.01, 0.25, 0.01, 0.25, 0.25, 0.25, 0.25, 0.49, 0.25, 0.49, 0.25, 0.25, 0.49, 0.25, 0.49, 0.25, 0.25, 0.25, 0.25, 0.01, 0.75, 0.49, 0.99, 0.25, 0.75, 0.01, 0.51, 0.25, 0.25, 0.01, 0.25, 0.25, 0.01, 0.25, 0.01, 0.25, 0.25, 0.25, 0.25, 0.49, 0.25, 0.49, 0.25, 0.25, 0.49, 0.25, 0.49, 0.25, 0.25, 0.25, 0.25, 0.01, 0.75, 0.49, 0.99, 0.25, 0.75, 0.01, 0.51, 0.25, 0.25, 0.01, 0.25, 0.25, 0.01, 0.25, 0.01, 0.25, 0.25, 0.25, 0.25, 0.49, 0.25, 0.49, 0.25, 0.25, 0.49, 0.25, 0.49, 0.25, 0.25, 0.25, 0.25, 0.01, 0.75, 0.49, 0.99, 0.25, 0.75, 0.01, 0.51, 0.25, 0.25, 0.01, 0.25, 0.25, 0.01, 0.25, 0.01, 0.25, 0.25, 0.25, 0.25, 0.49, 0.25, 0.49, 0.25, 0.25, 0.49, 0.25, 0.49, 0.25, 0.25, 0.25, 0.25, 0.01, 0.75, 0.49, 0.99, 0.25, 0.75, 0.01, 0.51, 0.25, 0.25, 0.01, 0.25, 0.25, 0.01, 0.25, 0.01, 0.25, 0.25, 0.25, 0.25, 0.49, 0.25, 0.49, 0.25, 0.25, 0.49, 0.25, 0.49, 0.25, 0.25, 0.25, 0.25, 0.01, 0.75, 0.49, 0.99, 0.25, 0.75, 0.01, 0.51, 0.25, 0.25, 0.01, 0.25, 0.25, 0.01, 0.25, 0.01, 0.25, 0.25, 0.25, 0.25, 0.49, 0.25, 0.49, 0.25, 0.25, 0.49, 0.25, 0.49, 0.25, 0.25, 0.25, 0.25, 0.01, 0.75, 0.49, 0.99, 0.25, 0.75, 0.01, 0.51, 0.25, 0.25, 0.01, 0.25, 0.25, 0.01, 0.25, 0.01, 0.25, 0.25, 0.25, 0.25, 0.49, 0.25, 0.49, 0.25, 0.25, 0.49, 0.25, 0.49, 0.25, 0.25, 0.25, 0.25, 0.01, 0.75, 0.49, 0.99, 0.25, 0.75, 0.01, 0.51, 0.25, 0.25, 0.01, 0.25, 0.25, 0.01, 0.25, 0.01, 0.25, 0.25, 0.25, 0.25, 0.49, 0.25, 0.49, 0.25, 0.25, 0.49, 0.25, 0.49, 0.25, 0.25, 0.25, 0.25, 0.01, 0.75, 0.49, 0.99, 0.25, 0.75, 0.01, 0.51, 0.25, 0.25, 0.01, 0.25, 0.25, 0.01, 0.25, 0.01, 0.25, 0.25, 0.25, 0.25, 0.49, 0.25, 0.49, 0.25, 0.25, 0.49, 0.25, 0.49, 0.25, 0.25, 0.25, 0.25, 0.01, 0.75, 0.49, 0.99, 0.25, 0.75, 0.01, 0.51, 0.25, 0.25, 0.01, 0.25, 0.25, 0.01, 0.25, 0.01, 0.25, 0.25, 0.25, 0.25, 0.49, 0.25, 0.49, 0.25, 0.25, 0.49, 0.25, 0.49, 0.25, 0.25, 0.25, 0.25, 0.01, 0.75, 0.49, 0.99, 0.25, 0.75, 0.01, 0.51, 0.25, 0.25, 0.01, 0.25, 0.25, 0.01, 0.25, 0.01, 0.25, 0.25, 0.25, 0.25, 0.49, 0.25, 0.49, 0.25, 0.25, 0.49, 0.25, 0.49, 0.25, 0.25, 0.25, 0.25, 0.01, 0.75, 0.49, 0.99, 0.25, 0.75, 0.01, 0.51, 0.25, 0.25, 0.01, 0.25, 0.25, 0.01, 0.25, 0.01, 0.25, 0.25, 0.25, 0.25, 0.49, 0.25, 0.49, 0.25, 0.25, 0.49, 0.25, 0.49, 0.25, 0.25, 0.25, 0.25, 0.01, 0.75, 0.49, 0.99, 0.25, 0.75, 0.01, 0.51, 0.25, 0.25, 0.01, 0.25, 0.25, 0.01, 0.25, 0.01, 0.25, 0.25, 0.25, 0.25, 0.49, 0.25, 0.49, 0.25, 0.25, 0.49, 0.25, 0.49, 0.25, 0.25, 0.25, 0.25, 0.01, 0.75, 0.49, 0.99, 0.25, 0.75, 0.01, 0.51, 0.25, 0.25, 0.01, 0.25, 0.25, 0.01, 0.25, 0.01, 0.25, 0.25, 0.25, 0.25, 0.49, 0.25, 0.49, 0.25, 0.25, 0.49, 0.25, 0.49, 0.25, 0.25, 0.25, 0.25, 0.01, 0.75, 0.49, 0.99, 0.25, 0.75, 0.01, 0.51, 0.25, 0.25, 0.01, 0.25, 0.25, 0.01, 0.25, 0.01, 0.25, 0.25, 0.25, 0.25, 0.49, 0.25, 0.49, 0.25, 0.25, 0.49, 0.25, 0.49, 0.25, 0.25, 0.25, 0.25, 0.01, 0.75, 0.49, 0.99, 0.25, 0.75, 0.01, 0.51, 0.25, 0.25, 0.01, 0.25, 0.25, 0.01, 0.25, 0.01, 0.25, 0.25, 0.25, 0.25, 0.49, 0.25, 0.49, 0.25, 0.25, 0.49, 0.25, 0.49, 0.25, 0.25, 0.25, 0.25, 0.01, 0.75, 0.49, 0.99, 0.25, 0.75, 0.01, 0.51, 0.25, 0.25, 0.01, 0.25, 0.25, 0.01, 0.25, 0.01, 0.25, 0.25, 0.25, 0.25, 0.49, 0.25, 0.49, 0.25, 0.25, 0.49, 0.25, 0.49, 0.25, 0.25, 0.25, 0.25, 0.01, 0.75, 0.49, 0.99, 0.25, 0.75, 0.01, 0.51, 0.25, 0.25, 0.01, 0.25, 0.25, 0.01, 0.25, 0.01, 0.25, 0.25, 0.25, 0.25, 0.49, 0.25, 0.49, 0.25, 0.25, 0.49, 0.25, 0.49, 0.25, 0.25, 0.25, 0.25, 0.01, 0.75, 0.49, 0.99, 0.25, 0.75, 0.01, 0.51, 0.25, 0.25, 0.01, 0.25, 0.25, 0.01, 0.25, 0.01, 0.25, 0.25, 0.25, 0.25, 0.49, 0.25, 0.49, 0.25, 0.25, 0.49, 0.25, 0.49, 0.25, 0.25, 0.25, 0.25, 0.01, 0.75, 0.49, 0.99, 0.25, 0.75, 0.01, 0.51, 0.25, 0.25, 0.01, 0.25, 0.25, 0.01, 0.25, 0.01, 0.25, 0.25, 0.25, 0.25, 0.49, 0.25, 0.49, 0.25, 0.25, 0.49, 0.25, 0.49, 0.25, 0.25, 0.25, 0.25, 0.01, 0.75, 0.49, 0.99, 0.25, 0.75, 0.01, 0.51, 0.25, 0.25, 0.01, 0.25, 0.25, 0.01, 0.25, 0.01, 0.25, 0.25, 0.25, 0.25, 0.49, 0.25, 0.49, 0.25, 0.25, 0.49, 0.25, 0.49, 0.25, 0.25, 0.25, 0.25, 0.01, 0.75, 0.49, 0.99, 0.25, 0.75, 0.01, 0.51, 0.25, 0.25, 0.01, 0.25, 0.25, 0.01, 0.25, 0.01, 0.25, 0.25, 0.25, 0.25, 0.49, 0.25, 0.49, 0.25, 0.25, 0.49, 0.25, 0.49, 0.25, 0.25, 0.25, 0.25, 0.01, 0.75, 0.49, 0.99, 0.25, 0.75, 0.01, 0.51, 0.25, 0.25, 0.01, 0.25, 0.25, 0.01, 0.25, 0.01, 0.25, 0.25, 0.25, 0.25, 0.49, 0.25, 0.49, 0.25, 0.25, 0.49, 0.25, 0.49, 0.25, 0.25, 0.25, 0.25, 0.01, 0.75, 0.49, 0.99, 0.25, 0.75, 0.01, 0.51, 0.25, 0.25, 0.01, 0.25, 0.25, 0.01, 0.25, 0.01, 0.25, 0.25, 0.25, 0.25, 0.49, 0.25, 0.49, 0.25, 0.25, 0.49, 0.25, 0.49, 0.25, 0.25, 0.25, 0.25, 0.01, 0.75, 0.49, 0.99, 0.25, 0.75, 0.01, 0.51, 0.25, 0.25, 0.01, 0.25, 0.25, 0.01, 0.25, 0.01, 0.25, 0.25, 0.25, 0.25, 0.49, 0.25, 0.49, 0.25, 0.25, 0.49, 0.25, 0.49, 0.25, 0.25, 0.25, 0.25, 0.01, 0.75, 0.49, 0.99, 0.25, 0.75, 0.01, 0.51, 0.25, 0.25, 0.01, 0.25, 0.25, 0.01, 0.25, 0.01, 0.25, 0.25, 0.25, 0.25, 0.49, 0.25, 0.49, 0.25, 0.25, 0.49, 0.25, 0.49, 0.25, 0.25, 0.25, 0.25, 0.01, 0.75, 0.49, 0.99, 0.25, 0.75, 0.01, 0.51, 0.25, 0.25, 0.01, 0.25, 0.25, 0.01, 0.25, 0.01, 0.25, 0.25, 0.25, 0.25, 0.49, 0.25, 0.49, 0.25, 0.25, 0.49, 0.25, 0.49, 0.25, 0.25, 0.25, 0.25, 0.01, 0.75, 0.49, 0.99, 0.25, 0.75, 0.01, 0.51, 0.25, 0.25, 0.01, 0.25, 0.25, 0.01, 0.25, 0.01, 0.25, 0.25, 0.25, 0.25, 0.49, 0.25, 0.49, 0.25, 0.25, 0.49, 0.25, 0.49, 0.25, 0.25, 0.25, 0.25, 0.01, 0.75, 0.49, 0.99, 0.25, 0.75, 0.01, 0.51, 0.25, 0.25, 0.01, 0.25, 0.25, 0.01, 0.25, 0.01, 0.25, 0.25, 0.25, 0.25, 0.49, 0.25, 0.49, 0.25, 0.25, 0.49, 0.25, 0.49, 0.25, 0.25, 0.25, 0.25, 0.01, 0.75, 0.49, 0.99, 0.25, 0.75, 0.01, 0.51, 0.25, 0.25, 0.01, 0.25, 0.25, 0.01, 0.25, 0.01, 0.25, 0.25, 0.25, 0.25, 0.49, 0.25, 0.49, 0.25, 0.25, 0.49, 0.25, 0.49, 0.25, 0.25, 0.25, 0.25, 0.01, 0.75, 0.49, 0.99, 0.25, 0.75, 0.01, 0.51, 0.25, 0.25, 0.01, 0.25, 0.25, 0.01, 0.25, 0.01, 0.25, 0.25, 0.25, 0.25, 0.49, 0.25, 0.49, 0.25, 0.25, 0.49, 0.25, 0.49, 0.25, 0.25, 0.25, 0.25, 0.01, 0.75, 0.49, 0.99, 0.25, 0.75, 0.01, 0.51, 0.25, 0.25, 0.01, 0.25, 0.25, 0.01, 0.25, 0.01, 0.25, 0.25, 0.25, 0.25, 0.49, 0.25, 0.49, 0.25, 0.25, 0.49, 0.25, 0.49, 0.25, 0.25, 0.25, 0.25, 0.01, 0.75, 0.49, 0.99, 0.25, 0.75, 0.01, 0.51, 0.25, 0.25, 0.01, 0.25, 0.25, 0.01, 0.25, 0.01, 0.25, 0.25, 0.25, 0.25, 0.49, 0.25, 0.49, 0.25, 0.25, 0.49, 0.25, 0.49, 0.25, 0.25, 0.25, 0.25, 0.01, 0.75, 0.49, 0.99, 0.25, 0.75, 0.01, 0.51, 0.25, 0.25, 0.01, 0.25, 0.25, 0.01, 0.25, 0.01, 0.25, 0.25, 0.25, 0.25, 0.49, 0.25, 0.49, 0.25, 0.25, 0.49, 0.25, 0.49, 0.25, 0.25, 0.25, 0.25, 0.01, 0.75, 0.49, 0.99, 0.25, 0.75, 0.01, 0.51, 0.25, 0.25, 0.01, 0.25, 0.25, 0.01, 0.25, 0.01, 0.25, 0.25, 0.25, 0.25, 0.49, 0.25, 0.49, 0.25, 0.25, 0.49, 0.25, 0.49, 0.25, 0.25, 0.25, 0.25, 0.01, 0.75, 0.49, 0.99, 0.25, 0.75, 0.01, 0.51, 0.25, 0.25, 0.01, 0.25, 0.25, 0.01, 0.25, 0.01, 0.25, 0.25, 0.25, 0.25, 0.49, 0.25, 0.49, 0.25, 0.25, 0.49, 0.25, 0.49, 0.25, 0.25, 0.25, 0.25, 0.01, 0.75, 0.49, 0.99, 0.25, 0.75, 0.01, 0.51, 0.25, 0.25, 0.01, 0.25, 0.25, 0.01, 0.25, 0.01, 0.25, 0.25, 0.25, 0.25, 0.49, 0.25, 0.49, 0.25, 0.25, 0.49, 0.25, 0.49, 0.25, 0.25, 0.25, 0.25, 0.01, 0.75, 0.49, 0.99, 0.25, 0.75, 0.01, 0.51, 0.25, 0.25, 0.01, 0.25, 0.25, 0.01, 0.25, 0.01, 0.25, 0.25, 0.25, 0.25, 0.49, 0.25, 0.49, 0.25, 0.25, 0.49, 0.25, 0.49, 0.25, 0.25, 0.25, 0.25, 0.01, 0.75, 0.49, 0.99, 0.25, 0.75, 0.01, 0.51, 0.25, 0.25, 0.01, 0.25, 0.25, 0.01, 0.25, 0.01, 0.25, 0.25, 0.25, 0.25, 0.49, 0.25, 0.49, 0.25, 0.25, 0.49, 0.25, 0.49, 0.25, 0.25, 0.25, 0.25, 0.01, 0.75, 0.49, 0.99, 0.25, 0.75, 0.01, 0.51, 0.25, 0.25, 0.01, 0.25, 0.25, 0.01, 0.25, 0.01, 0.25, 0.25, 0.25, 0.25, 0.49, 0.25, 0.49, 0.25, 0.25, 0.49, 0.25, 0.49, 0.25, 0.25, 0.25, 0.25, 0.01, 0.75, 0.49, 0.99, 0.25, 0.75, 0.01, 0.51, 0.25, 0.25, 0.01, 0.25, 0.25, 0.01, 0.25, 0.01, 0.25, 0.25, 0.25, 0.25, 0.49, 0.25, 0.49, 0.25, 0.25, 0.49, 0.25, 0.49, 0.25, 0.25, 0.25, 0.25, 0.01, 0.75, 0.49, 0.99, 0.25, 0.75, 0.01, 0.51, 0.25, 0.25, 0.01, 0.25, 0.25, 0.01, 0.25, 0.01, 0.25, 0.25, 0.25, 0.25, 0.49, 0.25, 0.49, 0.25, 0.25, 0.49, 0.25, 0.49, 0.25, 0.25, 0.25, 0.25, 0.01, 0.75, 0.49, 0.99, 0.25, 0.75, 0.01, 0.51, 0.25, 0.25, 0.01, 0.25, 0.25, 0.01, 0.25, 0.01, 0.25, 0.25, 0.25, 0.25, 0.49, 0.25, 0.49, 0.25, 0.25, 0.49, 0.25, 0.49, 0.25, 0.25, 0.25, 0.25, 0.01, 0.75, 0.49, 0.99, 0.25, 0.75, 0.01, 0.51, 0.25, 0.25, 0.01, 0.25, 0.25, 0.01, 0.25, 0.01, 0.25, 0.25, 0.25, 0.25, 0.49, 0.25, 0.49, 0.25, 0.25, 0.49, 0.25, 0.49, 0.25, 0.25, 0.25, 0.25, 0.01, 0.75, 0.49, 0.99, 0.25, 0.75, 0.01, 0.51, 0.25, 0.25, 0.01, 0.25, 0.25, 0.01, 0.25, 0.01, 0.25, 0.25, 0.25, 0.25, 0.49, 0.25, 0.49, 0.25, 0.25, 0.49, 0.25, 0.49, 0.25, 0.25, 0.25, 0.25, 0.01, 0.75, 0.49, 0.99, 0.25, 0.75, 0.01, 0.51, 0.25, 0.25, 0.01, 0.25, 0.25, 0.01, 0.25, 0.01, 0.25, 0.25, 0.25, 0.25, 0.49, 0.25, 0.49, 0.25, 0.25, 0.49, 0.25, 0.49, 0.25, 0.25, 0.25, 0.25, 0.01, 0.75, 0.49, 0.99, 0.25, 0.75, 0.01, 0.51, 0.25, 0.25, 0.01, 0.25, 0.25, 0.01, 0.25, 0.01, 0.25, 0.25, 0.25, 0.25, 0.49, 0.25, 0.49, 0.25, 0.25, 0.49, 0.25, 0.49, 0.25, 0.25, 0.25, 0.25, 0.01, 0.75, 0.49, 0.99, 0.25, 0.75, 0.01, 0.51, 0.25, 0.25, 0.01, 0.25, 0.25, 0.01, 0.25, 0.01, 0.25, 0.25, 0.25, 0.25, 0.49, 0.25, 0.49, 0.25, 0.25, 0.49, 0.25, 0.49, 0.25, 0.25, 0.25, 0.25, 0.01, 0.75, 0.49, 0.99, 0.25, 0.75, 0.01, 0.51, 0.25, 0.25, 0.01, 0.25, 0.25, 0.01, 0.25, 0.01, 0.25, 0.25, 0.25, 0.25, 0.49, 0.25, 0.49, 0.25, 0.25, 0.49, 0.25, 0.49, 0.25, 0.25, 0.25, 0.25, 0.01, 0.75, 0.49, 0.99, 0.25, 0.75, 0.01, 0.51, 0.25, 0.25, 0.01, 0.25, 0.25, 0.01, 0.25, 0.01, 0.25, 0.25, 0.25, 0.25, 0.49, 0.25, 0.49, 0.25, 0.25, 0.49, 0.25, 0.49, 0.25, 0.25, 0.25, 0.25, 0.01, 0.75, 0.49, 0.99, 0.25, 0.75, 0.01, 0.51, 0.25, 0.25, 0.01, 0.25, 0.25, 0.01, 0.25, 0.01, 0.25, 0.25, 0.25, 0.25, 0.49, 0.25, 0.49, 0.25, 0.25, 0.49, 0.25, 0.49, 0.25, 0.25, 0.25, 0.25, 0.01, 0.75, 0.49, 0.99, 0.25, 0.75, 0.01, 0.51, 0.25, 0.25, 0.01, 0.25, 0.25, 0.01, 0.25, 0.01, 0.25, 0.25, 0.25, 0.25, 0.49, 0.25, 0.49, 0.25, 0.25, 0.49, 0.25, 0.49, 0.25, 0.25, 0.25, 0.25, 0.01, 0.75, 0.49, 0.99, 0.25, 0.75, 0.01, 0.51, 0.25, 0.25, 0.01, 0.25, 0.25, 0.01, 0.25, 0.01, 0.25, 0.25, 0.25, 0.25, 0.49, 0.25, 0.49, 0.25, 0.25, 0.49, 0.25, 0.49, 0.25, 0.25, 0.25, 0.25, 0.01, 0.75, 0.49, 0.99, 0.25, 0.75, 0.01, 0.51, 0.25, 0.25, 0.01, 0.25, 0.25, 0.01, 0.25, 0.01, 0.25, 0.25, 0.25, 0.25, 0.49, 0.25, 0.49, 0.25, 0.25, 0.49, 0.25, 0.49, 0.25, 0.25, 0.25, 0.25, 0.01, 0.75, 0.49, 0.99, 0.25, 0.75, 0.01, 0.51, 0.25, 0.25, 0.01, 0.25, 0.25, 0.01, 0.25, 0.01, 0.25, 0.25, 0.25, 0.25, 0.49, 0.25, 0.49, 0.25, 0.25, 0.49, 0.25, 0.49, 0.25, 0.25, 0.25, 0.25, 0.01, 0.75, 0.49, 0.99, 0.25, 0.75, 0.01, 0.51, 0.25, 0.25, 0.01, 0.25, 0.25, 0.01, 0.25, 0.01, 0.25, 0.25, 0.25, 0.25, 0.49, 0.25, 0.49, 0.25, 0.25, 0.49, 0.25, 0.49, 0.25, 0.25, 0.25, 0.25, 0.01, 0.75, 0.49, 0.99, 0.25, 0.75, 0.01, 0.51, 0.25, 0.25, 0.01, 0.25, 0.25, 0.01, 0.25, 0.01, 0.25, 0.25, 0.25, 0.25, 0.49, 0.25, 0.49, 0.25, 0.25, 0.49, 0.25, 0.49, 0.25, 0.25, 0.25, 0.25, 0.01, 0.75, 0.49, 0.99, 0.25, 0.75, 0.01, 0.51, 0.25, 0.25, 0.01, 0.25, 0.25, 0.01, 0.25, 0.01, 0.25, 0.25, 0.25, 0.25, 0.49, 0.25, 0.49, 0.25, 0.25, 0.49, 0.25, 0.49, 0.25, 0.25, 0.25, 0.25, 0.01, 0.75, 0.49, 0.99, 0.25, 0.75, 0.01, 0.51, 0.25, 0.25, 0.01, 0.25, 0.25, 0.01, 0.25, 0.01, 0.25, 0.25, 0.25, 0.25, 0.49, 0.25, 0.49, 0.25, 0.25, 0.49, 0.25, 0.49, 0.25, 0.25, 0.25, 0.25, 0.01, 0.75, 0.49, 0.99, 0.25, 0.75, 0.01, 0.51, 0.25, 0.25, 0.01, 0.25, 0.25, 0.01, 0.25, 0.01, 0.25, 0.25, 0.25, 0.25, 0.49, 0.25, 0.49, 0.25, 0.25, 0.49, 0.25, 0.49, 0.25, 0.25, 0.25, 0.25, 0.01, 0.75, 0.49, 0.99, 0.25, 0.75, 0.01, 0.51, 0.25, 0.25, 0.01, 0.25, 0.25, 0.01, 0.25, 0.01, 0.25, 0.25, 0.25, 0.25, 0.49, 0.25, 0.49, 0.25, 0.25, 0.49, 0.25, 0.49, 0.25, 0.25, 0.25, 0.25, 0.01, 0.75, 0.49, 0.99, 0.25, 0.75, 0.01, 0.51, 0.25, 0.25, 0.01, 0.25, 0.25, 0.01, 0.25, 0.01, 0.25, 0.25, 0.25, 0.25, 0.49])
me_x.materials.append(mat_grass)
me_x.update()
me_001 = bpy.data.meshes.new('Конус.001')
me_001.from_pydata([(0.0, 0.01, -0.05), (0.01, 0.0, -0.05), (0.0, -0.01, -0.05), (-0.01, 0.0, -0.05), (0.00422, 0.002026, 0.05071), (-0.01693, 0.002774, -0.05), (-0.006933, -0.007226, -0.05), (-0.01693, -0.01723, -0.05), (-0.02693, -0.007226, -0.05), (-0.01219, 0.0005158, 0.05274), (-0.004546, -0.01061, -0.05), (0.005454, -0.02061, -0.05), (-0.004546, -0.03061, -0.05), (-0.01455, -0.02061, -0.05), (-0.002801, -0.0118, 0.05211), (0.01329, -0.00242, -0.05), (0.02329, -0.01242, -0.05), (0.01329, -0.02242, -0.05), (0.003291, -0.01242, -0.05), (0.01871, -0.0122, 0.05051), (0.01454, 0.02041, -0.05), (0.02454, 0.01041, -0.05), (0.01454, 0.0004118, -0.05), (0.004544, 0.01041, -0.05), (0.01646, 0.01535, 0.0509), (-0.01173, 0.02242, -0.05), (-0.001727, 0.01242, -0.05), (-0.01173, 0.002424, -0.05), (-0.02173, 0.01242, -0.05), (-0.004587, 0.01447, 0.05167), (0.002465, 0.03243, -0.05), (0.01246, 0.02243, -0.05), (0.002465, 0.01243, -0.05), (-0.007535, 0.02243, -0.05), (0.005025, 0.02025, 0.04879), (0.02667, 0.008497, -0.05), (0.03667, -0.001503, -0.05), (0.02667, -0.0115, -0.05), (0.01667, -0.001503, -0.05), (0.02859, 0.003435, 0.0509)], [], [(0, 4, 1), (1, 4, 2), (0, 1, 2, 3), (2, 4, 3), (3, 4, 0), (5, 9, 6), (6, 9, 7), (5, 6, 7, 8), (7, 9, 8), (8, 9, 5), (10, 14, 11), (11, 14, 12), (10, 11, 12, 13), (12, 14, 13), (13, 14, 10), (15, 19, 16), (16, 19, 17), (15, 16, 17, 18), (17, 19, 18), (18, 19, 15), (20, 24, 21), (21, 24, 22), (20, 21, 22, 23), (22, 24, 23), (23, 24, 20), (25, 29, 26), (26, 29, 27), (25, 26, 27, 28), (27, 29, 28), (28, 29, 25), (30, 34, 31), (31, 34, 32), (30, 31, 32, 33), (32, 34, 33), (33, 34, 30), (35, 39, 36), (36, 39, 37), (35, 36, 37, 38), (37, 39, 38), (38, 39, 35)])
_uv = me_001.uv_layers.new(name='UVКарта')
_uv.uv.foreach_set('vector', [0.25, 0.49, 0.25, 0.25, 0.49, 0.25, 0.49, 0.25, 0.25, 0.25, 0.25, 0.01, 0.75, 0.49, 0.99, 0.25, 0.75, 0.01, 0.51, 0.25, 0.25, 0.01, 0.25, 0.25, 0.01, 0.25, 0.01, 0.25, 0.25, 0.25, 0.25, 0.49, 0.25, 0.49, 0.25, 0.25, 0.49, 0.25, 0.49, 0.25, 0.25, 0.25, 0.25, 0.01, 0.75, 0.49, 0.99, 0.25, 0.75, 0.01, 0.51, 0.25, 0.25, 0.01, 0.25, 0.25, 0.01, 0.25, 0.01, 0.25, 0.25, 0.25, 0.25, 0.49, 0.25, 0.49, 0.25, 0.25, 0.49, 0.25, 0.49, 0.25, 0.25, 0.25, 0.25, 0.01, 0.75, 0.49, 0.99, 0.25, 0.75, 0.01, 0.51, 0.25, 0.25, 0.01, 0.25, 0.25, 0.01, 0.25, 0.01, 0.25, 0.25, 0.25, 0.25, 0.49, 0.25, 0.49, 0.25, 0.25, 0.49, 0.25, 0.49, 0.25, 0.25, 0.25, 0.25, 0.01, 0.75, 0.49, 0.99, 0.25, 0.75, 0.01, 0.51, 0.25, 0.25, 0.01, 0.25, 0.25, 0.01, 0.25, 0.01, 0.25, 0.25, 0.25, 0.25, 0.49, 0.25, 0.49, 0.25, 0.25, 0.49, 0.25, 0.49, 0.25, 0.25, 0.25, 0.25, 0.01, 0.75, 0.49, 0.99, 0.25, 0.75, 0.01, 0.51, 0.25, 0.25, 0.01, 0.25, 0.25, 0.01, 0.25, 0.01, 0.25, 0.25, 0.25, 0.25, 0.49, 0.25, 0.49, 0.25, 0.25, 0.49, 0.25, 0.49, 0.25, 0.25, 0.25, 0.25, 0.01, 0.75, 0.49, 0.99, 0.25, 0.75, 0.01, 0.51, 0.25, 0.25, 0.01, 0.25, 0.25, 0.01, 0.25, 0.01, 0.25, 0.25, 0.25, 0.25, 0.49, 0.25, 0.49, 0.25, 0.25, 0.49, 0.25, 0.49, 0.25, 0.25, 0.25, 0.25, 0.01, 0.75, 0.49, 0.99, 0.25, 0.75, 0.01, 0.51, 0.25, 0.25, 0.01, 0.25, 0.25, 0.01, 0.25, 0.01, 0.25, 0.25, 0.25, 0.25, 0.49, 0.25, 0.49, 0.25, 0.25, 0.49, 0.25, 0.49, 0.25, 0.25, 0.25, 0.25, 0.01, 0.75, 0.49, 0.99, 0.25, 0.75, 0.01, 0.51, 0.25, 0.25, 0.01, 0.25, 0.25, 0.01, 0.25, 0.01, 0.25, 0.25, 0.25, 0.25, 0.49])
me_001.materials.append(mat_grass)
me_001.update()
me_002 = bpy.data.meshes.new('Конус.002')
me_002.from_pydata([(0.0, -0.03, -0.05), (-0.009442, -0.025, 0.0328), (-0.01, 4.657e-10, -0.05), (-0.01, -0.02, -0.05), (-0.02, -0.01, -0.05), (-0.02444, -0.01, 0.03774), (0.02, -0.01, -0.05), (0.01, -0.02, -0.05), (0.0, -0.01, -0.05), (0.005558, -0.01, 0.03561), (0.0, 0.01, -0.05), (0.01, -1.863e-09, -0.05), (-0.009442, 0.005, 0.03667)], [], [(8, 1, 7), (7, 1, 0), (0, 1, 3), (3, 1, 8), (2, 5, 8), (8, 5, 3), (3, 5, 4), (4, 5, 2), (11, 9, 6), (6, 9, 7), (7, 9, 8), (8, 9, 11), (10, 12, 11), (11, 12, 8), (8, 12, 2), (2, 12, 10)])
_uv = me_002.uv_layers.new(name='UVКарта')
_uv.uv.foreach_set('vector', [0.25, 0.49, 0.25, 0.25, 0.49, 0.25, 0.49, 0.25, 0.25, 0.25, 0.25, 0.01, 0.25, 0.01, 0.25, 0.25, 0.01, 0.25, 0.01, 0.25, 0.25, 0.25, 0.25, 0.49, 0.25, 0.49, 0.25, 0.25, 0.49, 0.25, 0.49, 0.25, 0.25, 0.25, 0.25, 0.01, 0.25, 0.01, 0.25, 0.25, 0.01, 0.25, 0.01, 0.25, 0.25, 0.25, 0.25, 0.49, 0.25, 0.49, 0.25, 0.25, 0.49, 0.25, 0.49, 0.25, 0.25, 0.25, 0.25, 0.01, 0.25, 0.01, 0.25, 0.25, 0.01, 0.25, 0.01, 0.25, 0.25, 0.25, 0.25, 0.49, 0.25, 0.49, 0.25, 0.25, 0.49, 0.25, 0.49, 0.25, 0.25, 0.25, 0.25, 0.01, 0.25, 0.01, 0.25, 0.25, 0.01, 0.25, 0.01, 0.25, 0.25, 0.25, 0.25, 0.49])
me_002.materials.append(mat_grass)
me_002.update()
me_005 = bpy.data.meshes.new('Конус.005')
me_005.from_pydata([(0.0, -0.03, -0.05), (-0.004777, -0.02225, 0.0328), (-0.01, 4.657e-10, -0.05), (-0.01, -0.02, -0.05), (-0.02, -0.01, -0.05), (-0.01228, -0.01475, 0.04073), (0.02, -0.01, -0.05), (0.01, -0.02, -0.05), (0.0, -0.01, -0.05), (0.002629, -0.01465, 0.03504), (0.0, 0.01, -0.05), (0.01, -1.863e-09, -0.05), (-0.005023, -0.007151, 0.04167), (-5.584e-05, -0.02475, -0.007768), (-0.005055, -0.009753, -0.007646), (-0.005055, -0.01975, -0.007646), (-0.01005, -0.01475, -0.007646), (0.009849, -0.01465, -0.007768), (0.004849, -0.01965, -0.007768), (-0.0001506, -0.01465, -0.007768), (-0.0003022, -0.004651, -0.007768), (0.004698, -0.009651, -0.007768), (-5.584e-05, -0.01475, -0.007768), (0.004944, -0.01975, -0.007768), (-0.005056, -0.01975, -0.007768), (-5.5e-05, -0.01475, -0.007646), (0.004849, -0.009651, -0.007768), (-0.0003022, -0.01465, -0.007768), (-0.005302, -0.009651, -0.007768)], [], [(22, 1, 23), (23, 1, 13), (13, 1, 24), (24, 1, 22), (14, 5, 25), (25, 5, 15), (15, 5, 16), (16, 5, 14), (26, 9, 17), (17, 9, 18), (18, 9, 19), (19, 9, 26), (20, 12, 21), (21, 12, 27), (27, 12, 28), (28, 12, 20), (2, 28, 20, 10), (8, 27, 28, 2), (11, 21, 27, 8), (10, 20, 21, 11), (8, 19, 26, 11), (7, 18, 19, 8), (6, 17, 18, 7), (11, 26, 17, 6), (4, 16, 14, 2), (3, 15, 16, 4), (8, 25, 15, 3), (2, 14, 25, 8), (3, 24, 22, 8), (0, 13, 24, 3), (7, 23, 13, 0), (8, 22, 23, 7)])
_uv = me_005.uv_layers.new(name='UVКарта')
_uv.uv.foreach_set('vector', [0.25, 0.37, 0.25, 0.25, 0.37, 0.25, 0.37, 0.25, 0.25, 0.25, 0.25, 0.13, 0.25, 0.13, 0.25, 0.25, 0.13, 0.25, 0.13, 0.25, 0.25, 0.25, 0.25, 0.37, 0.25, 0.37, 0.25, 0.25, 0.37, 0.25, 0.37, 0.25, 0.25, 0.25, 0.25, 0.13, 0.25, 0.13, 0.25, 0.25, 0.13, 0.25, 0.13, 0.25, 0.25, 0.25, 0.25, 0.37, 0.25, 0.37, 0.25, 0.25, 0.37, 0.25, 0.37, 0.25, 0.25, 0.25, 0.25, 0.13, 0.25, 0.13, 0.25, 0.25, 0.13, 0.25, 0.13, 0.25, 0.25, 0.25, 0.25, 0.37, 0.25, 0.37, 0.25, 0.25, 0.37, 0.25, 0.37, 0.25, 0.25, 0.25, 0.25, 0.13, 0.25, 0.13, 0.25, 0.25, 0.13, 0.25, 0.13, 0.25, 0.25, 0.25, 0.25, 0.37, 0.01, 0.25, 0.13, 0.25, 0.25, 0.37, 0.25, 0.49, 0.25, 0.01, 0.25, 0.13, 0.13, 0.25, 0.01, 0.25, 0.49, 0.25, 0.37, 0.25, 0.25, 0.13, 0.25, 0.01, 0.25, 0.49, 0.25, 0.37, 0.37, 0.25, 0.49, 0.25, 0.01, 0.25, 0.13, 0.25, 0.25, 0.37, 0.25, 0.49, 0.25, 0.01, 0.25, 0.13, 0.13, 0.25, 0.01, 0.25, 0.49, 0.25, 0.37, 0.25, 0.25, 0.13, 0.25, 0.01, 0.25, 0.49, 0.25, 0.37, 0.37, 0.25, 0.49, 0.25, 0.01, 0.25, 0.13, 0.25, 0.25, 0.37, 0.25, 0.49, 0.25, 0.01, 0.25, 0.13, 0.13, 0.25, 0.01, 0.25, 0.49, 0.25, 0.37, 0.25, 0.25, 0.13, 0.25, 0.01, 0.25, 0.49, 0.25, 0.37, 0.37, 0.25, 0.49, 0.25, 0.01, 0.25, 0.13, 0.25, 0.25, 0.37, 0.25, 0.49, 0.25, 0.01, 0.25, 0.13, 0.13, 0.25, 0.01, 0.25, 0.49, 0.25, 0.37, 0.25, 0.25, 0.13, 0.25, 0.01, 0.25, 0.49, 0.25, 0.37, 0.37, 0.25, 0.49, 0.25])
me_005.materials.append(mat_grass)
me_005.update()

# ---- objects
ob_grass = bpy.data.objects.new('Grass', me_x)
ob_grass_less = bpy.data.objects.new('Grass Less', me_001)
ob_grass_v3 = bpy.data.objects.new('Grass v3', me_002)
ob_grass_v4 = bpy.data.objects.new('Grass v4', me_005)

# ---- transforms, parenting, visibility, modifiers, constraints
ob_grass.location = (0.0, 0.0, 0.0)
ob_grass_less.location = (0.0, 0.0, 0.0)
ob_grass_less.rotation_euler = (-1.571, -0.0, 0.0)
ob_grass_v3.location = (0.0, 0.05, 0.0)
ob_grass_v3.rotation_euler = (-1.571, -0.0, 0.0)
ob_grass_v4.location = (0.0, 0.05, 0.0)
ob_grass_v4.rotation_euler = (-1.571, -0.0, 0.0)

# ---- collection membership
col_grass.objects.link(ob_grass)
col_less_grass.objects.link(ob_grass_less)
col_grass_v3.objects.link(ob_grass_v3)
col_grass_v4.objects.link(ob_grass_v4)
def _layer_coll(name, lc=None):
    lc = lc or bpy.context.view_layer.layer_collection
    for c in lc.children:
        if c.name == name: return c
        r = _layer_coll(name, c)
        if r: return r
_layer_coll('Less Grass').exclude = True

# ---- scene / render settings (as saved in the file)
scene.frame_start = 1; scene.frame_end = 250; scene.frame_set(1)
scene.render.engine = 'BLENDER_EEVEE_NEXT'
bpy.context.view_layer.update()

# ---- added for rendering (the .blend has no active camera and no usable light): camera, sun
cam_auto = bpy.data.cameras.new('AutoCamera')
cam_auto.lens = 50.0
cam_auto.sensor_width = 36.0
cam_auto.clip_end = 1000.0
ob_auto_camera = bpy.data.objects.new('AutoCamera', cam_auto)
scene.collection.objects.link(ob_auto_camera)
ob_auto_camera.location = (0.395181, -0.478737, 0.340838)
ob_auto_camera.rotation_euler = (1.09748, -7.21219e-08, 0.694738)
scene.camera = ob_auto_camera
light_auto_sun = bpy.data.lights.new('AutoSun', 'SUN')
light_auto_sun.energy = 3.0
light_auto_sun.angle = 0.0523599
ob_auto_sun = bpy.data.objects.new('AutoSun', light_auto_sun)
scene.collection.objects.link(ob_auto_sun)
ob_auto_sun.rotation_euler = (0.872665, 0.174533, 0.523599)
bpy.context.view_layer.update()
